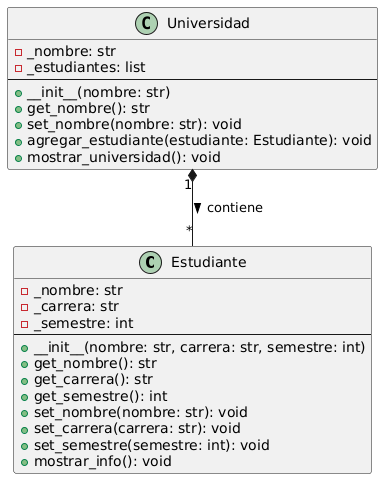

The diagram above was rendered by PlantUML. Its source (embedded in the PNG):
@startuml
class Estudiante {
    - _nombre: str
    - _carrera: str
    - _semestre: int
    --
    + __init__(nombre: str, carrera: str, semestre: int)
    + get_nombre(): str
    + get_carrera(): str
    + get_semestre(): int
    + set_nombre(nombre: str): void
    + set_carrera(carrera: str): void
    + set_semestre(semestre: int): void
    + mostrar_info(): void
}

class Universidad {
    - _nombre: str
    - _estudiantes: list
    --
    + __init__(nombre: str)
    + get_nombre(): str
    + set_nombre(nombre: str): void
    + agregar_estudiante(estudiante: Estudiante): void
    + mostrar_universidad(): void
}

Universidad "1" *-- "*" Estudiante : contiene >
@enduml